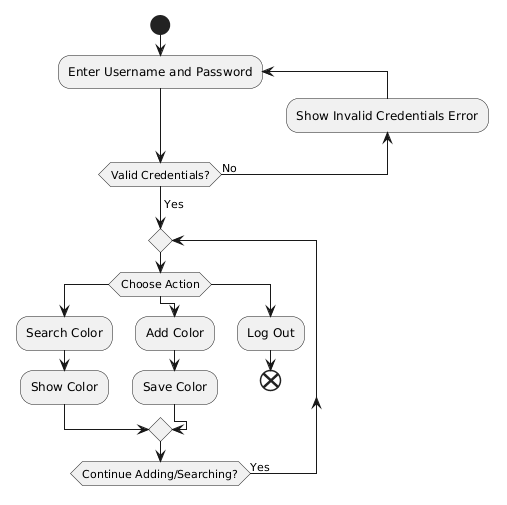

The diagram above was rendered by PlantUML. Its source (embedded in the PNG):
@startuml
start

repeat :Enter Username and Password;
backward:Show Invalid Credentials Error;
repeat while (Valid Credentials?) is (No)
->Yes;

repeat
switch (Choose Action)
case ()
:Search Color;
- Show Color
case ()
:Add Color;
- Save Color
case ()
:Log Out;
end
endswitch

repeat while (Continue Adding/Searching?) is (Yes)
@enduml